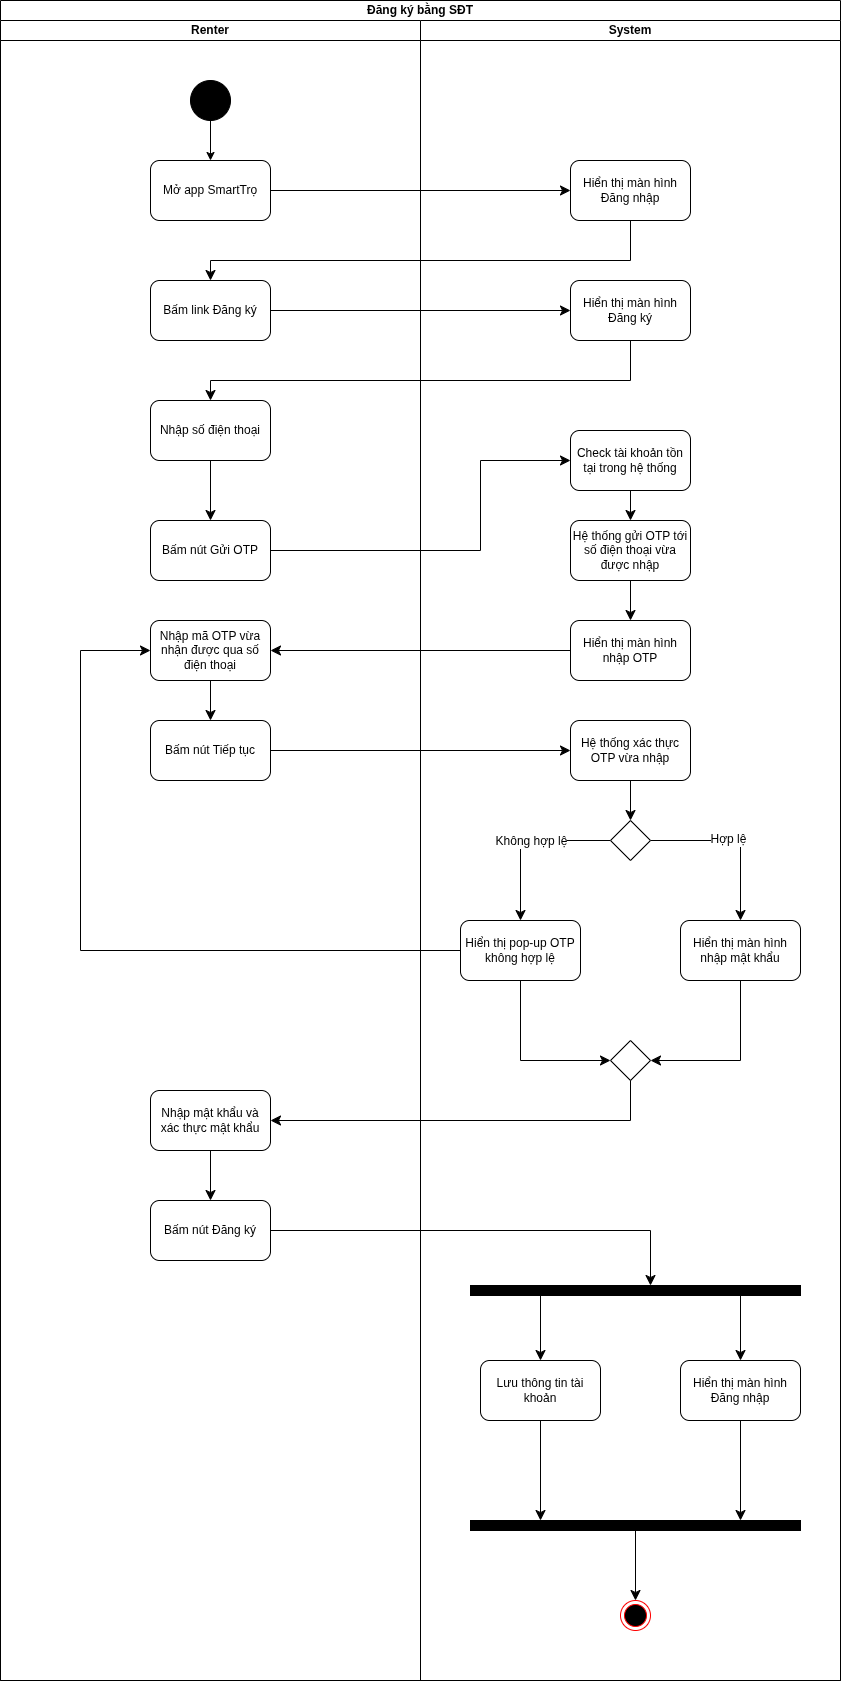

The diagram above was exported from draw.io. Its source (the exported page's mxGraphModel, read from the mxfile embedded in the PNG):
<mxGraphModel dx="1371" dy="811" grid="1" gridSize="10" guides="1" tooltips="1" connect="1" arrows="1" fold="1" page="1" pageScale="1" pageWidth="850" pageHeight="1100" math="0" shadow="0">
  <root>
    <mxCell id="Ke1mENM3ikKIdnPlOIF_-0" />
    <mxCell id="Ke1mENM3ikKIdnPlOIF_-1" parent="Ke1mENM3ikKIdnPlOIF_-0" />
    <mxCell id="Ke1mENM3ikKIdnPlOIF_-2" value="Đăng ký bằng SĐT" style="swimlane;startSize=20;whiteSpace=wrap;html=1;" parent="Ke1mENM3ikKIdnPlOIF_-1" vertex="1">
      <mxGeometry width="840" height="1680" as="geometry" />
    </mxCell>
    <mxCell id="Ke1mENM3ikKIdnPlOIF_-3" value="Renter" style="swimlane;startSize=20;whiteSpace=wrap;html=1;" parent="Ke1mENM3ikKIdnPlOIF_-2" vertex="1">
      <mxGeometry y="20" width="420" height="1660" as="geometry" />
    </mxCell>
    <mxCell id="Ke1mENM3ikKIdnPlOIF_-4" style="edgeStyle=orthogonalEdgeStyle;rounded=0;orthogonalLoop=1;jettySize=auto;html=1;entryX=0.5;entryY=0;entryDx=0;entryDy=0;" parent="Ke1mENM3ikKIdnPlOIF_-3" source="Ke1mENM3ikKIdnPlOIF_-5" target="Ke1mENM3ikKIdnPlOIF_-7" edge="1">
      <mxGeometry relative="1" as="geometry" />
    </mxCell>
    <mxCell id="Ke1mENM3ikKIdnPlOIF_-5" value="" style="ellipse;whiteSpace=wrap;html=1;aspect=fixed;fillColor=#000000;" parent="Ke1mENM3ikKIdnPlOIF_-3" vertex="1">
      <mxGeometry x="190" y="60" width="40" height="40" as="geometry" />
    </mxCell>
    <mxCell id="Ke1mENM3ikKIdnPlOIF_-7" value="Mở app SmartTrọ" style="rounded=1;whiteSpace=wrap;html=1;" parent="Ke1mENM3ikKIdnPlOIF_-3" vertex="1">
      <mxGeometry x="150" y="140" width="120" height="60" as="geometry" />
    </mxCell>
    <mxCell id="8eRr943gss0spf7AQDu7-2" value="Bấm link Đăng ký" style="rounded=1;whiteSpace=wrap;html=1;" parent="Ke1mENM3ikKIdnPlOIF_-3" vertex="1">
      <mxGeometry x="150" y="260" width="120" height="60" as="geometry" />
    </mxCell>
    <mxCell id="8eRr943gss0spf7AQDu7-9" value="" style="edgeStyle=none;curved=1;rounded=0;orthogonalLoop=1;jettySize=auto;html=1;fontSize=12;startSize=8;endSize=8;" parent="Ke1mENM3ikKIdnPlOIF_-3" source="8eRr943gss0spf7AQDu7-6" target="8eRr943gss0spf7AQDu7-8" edge="1">
      <mxGeometry relative="1" as="geometry" />
    </mxCell>
    <mxCell id="8eRr943gss0spf7AQDu7-6" value="Nhập số điện thoại" style="rounded=1;whiteSpace=wrap;html=1;" parent="Ke1mENM3ikKIdnPlOIF_-3" vertex="1">
      <mxGeometry x="150" y="380" width="120" height="60" as="geometry" />
    </mxCell>
    <mxCell id="8eRr943gss0spf7AQDu7-8" value="Bấm nút Gửi OTP" style="rounded=1;whiteSpace=wrap;html=1;" parent="Ke1mENM3ikKIdnPlOIF_-3" vertex="1">
      <mxGeometry x="150" y="500" width="120" height="60" as="geometry" />
    </mxCell>
    <mxCell id="8eRr943gss0spf7AQDu7-12" value="Bấm nút Tiếp tục" style="rounded=1;whiteSpace=wrap;html=1;" parent="Ke1mENM3ikKIdnPlOIF_-3" vertex="1">
      <mxGeometry x="150" y="700" width="120" height="60" as="geometry" />
    </mxCell>
    <mxCell id="8eRr943gss0spf7AQDu7-10" value="Nhập mã OTP vừa nhận được qua số điện thoại" style="rounded=1;whiteSpace=wrap;html=1;" parent="Ke1mENM3ikKIdnPlOIF_-3" vertex="1">
      <mxGeometry x="150" y="600" width="120" height="60" as="geometry" />
    </mxCell>
    <mxCell id="8eRr943gss0spf7AQDu7-13" value="" style="edgeStyle=none;curved=0;rounded=0;orthogonalLoop=1;jettySize=auto;html=1;fontSize=12;startSize=8;endSize=8;" parent="Ke1mENM3ikKIdnPlOIF_-3" source="8eRr943gss0spf7AQDu7-10" target="8eRr943gss0spf7AQDu7-12" edge="1">
      <mxGeometry relative="1" as="geometry" />
    </mxCell>
    <mxCell id="62G0FJVdS8SaGgNECkPI-14" value="" style="edgeStyle=none;curved=0;rounded=0;orthogonalLoop=1;jettySize=auto;html=1;fontSize=12;startSize=8;endSize=8;" parent="Ke1mENM3ikKIdnPlOIF_-3" source="62G0FJVdS8SaGgNECkPI-11" target="62G0FJVdS8SaGgNECkPI-13" edge="1">
      <mxGeometry relative="1" as="geometry" />
    </mxCell>
    <mxCell id="62G0FJVdS8SaGgNECkPI-11" value="Nhập mật khẩu và xác thực mật khẩu" style="rounded=1;whiteSpace=wrap;html=1;" parent="Ke1mENM3ikKIdnPlOIF_-3" vertex="1">
      <mxGeometry x="150" y="1070" width="120" height="60" as="geometry" />
    </mxCell>
    <mxCell id="62G0FJVdS8SaGgNECkPI-13" value="Bấm nút Đăng ký" style="rounded=1;whiteSpace=wrap;html=1;" parent="Ke1mENM3ikKIdnPlOIF_-3" vertex="1">
      <mxGeometry x="150" y="1180" width="120" height="60" as="geometry" />
    </mxCell>
    <mxCell id="Ke1mENM3ikKIdnPlOIF_-44" value="System" style="swimlane;startSize=20;whiteSpace=wrap;html=1;" parent="Ke1mENM3ikKIdnPlOIF_-2" vertex="1">
      <mxGeometry x="420" y="20" width="420" height="1660" as="geometry" />
    </mxCell>
    <mxCell id="8eRr943gss0spf7AQDu7-0" value="Hiển thị màn hình Đăng nhập" style="rounded=1;whiteSpace=wrap;html=1;" parent="Ke1mENM3ikKIdnPlOIF_-44" vertex="1">
      <mxGeometry x="150" y="140" width="120" height="60" as="geometry" />
    </mxCell>
    <mxCell id="8eRr943gss0spf7AQDu7-4" value="Hiển thị màn hình Đăng ký" style="rounded=1;whiteSpace=wrap;html=1;" parent="Ke1mENM3ikKIdnPlOIF_-44" vertex="1">
      <mxGeometry x="150" y="260" width="120" height="60" as="geometry" />
    </mxCell>
    <mxCell id="8eRr943gss0spf7AQDu7-23" value="" style="edgeStyle=none;curved=1;rounded=0;orthogonalLoop=1;jettySize=auto;html=1;fontSize=12;startSize=8;endSize=8;" parent="Ke1mENM3ikKIdnPlOIF_-44" source="8eRr943gss0spf7AQDu7-14" target="8eRr943gss0spf7AQDu7-22" edge="1">
      <mxGeometry relative="1" as="geometry" />
    </mxCell>
    <mxCell id="8eRr943gss0spf7AQDu7-14" value="Hệ thống gửi OTP tới số điện thoại vừa được nhập" style="rounded=1;whiteSpace=wrap;html=1;" parent="Ke1mENM3ikKIdnPlOIF_-44" vertex="1">
      <mxGeometry x="150" y="500" width="120" height="60" as="geometry" />
    </mxCell>
    <mxCell id="8eRr943gss0spf7AQDu7-22" value="Hiển thị màn hình nhập OTP" style="rounded=1;whiteSpace=wrap;html=1;" parent="Ke1mENM3ikKIdnPlOIF_-44" vertex="1">
      <mxGeometry x="150" y="600" width="120" height="60" as="geometry" />
    </mxCell>
    <mxCell id="8eRr943gss0spf7AQDu7-18" value="Hệ thống xác thực OTP vừa nhập" style="rounded=1;whiteSpace=wrap;html=1;" parent="Ke1mENM3ikKIdnPlOIF_-44" vertex="1">
      <mxGeometry x="150" y="700" width="120" height="60" as="geometry" />
    </mxCell>
    <mxCell id="8eRr943gss0spf7AQDu7-21" value="" style="edgeStyle=none;curved=0;rounded=0;orthogonalLoop=1;jettySize=auto;html=1;fontSize=12;startSize=8;endSize=8;entryX=0.5;entryY=0;entryDx=0;entryDy=0;" parent="Ke1mENM3ikKIdnPlOIF_-44" source="8eRr943gss0spf7AQDu7-18" target="62G0FJVdS8SaGgNECkPI-0" edge="1">
      <mxGeometry relative="1" as="geometry">
        <mxPoint x="210" y="800" as="targetPoint" />
      </mxGeometry>
    </mxCell>
    <mxCell id="62G0FJVdS8SaGgNECkPI-2" style="edgeStyle=none;curved=0;rounded=0;orthogonalLoop=1;jettySize=auto;html=1;entryX=0.5;entryY=0;entryDx=0;entryDy=0;fontSize=12;startSize=8;endSize=8;exitX=0;exitY=0.5;exitDx=0;exitDy=0;" parent="Ke1mENM3ikKIdnPlOIF_-44" source="62G0FJVdS8SaGgNECkPI-0" target="62G0FJVdS8SaGgNECkPI-1" edge="1">
      <mxGeometry relative="1" as="geometry">
        <Array as="points">
          <mxPoint x="100" y="820" />
        </Array>
      </mxGeometry>
    </mxCell>
    <mxCell id="62G0FJVdS8SaGgNECkPI-3" value="Không hợp lệ" style="edgeLabel;html=1;align=center;verticalAlign=middle;resizable=0;points=[];fontSize=12;" parent="62G0FJVdS8SaGgNECkPI-2" connectable="0" vertex="1">
      <mxGeometry x="-0.2076" relative="1" as="geometry">
        <mxPoint x="-13" as="offset" />
      </mxGeometry>
    </mxCell>
    <mxCell id="62G0FJVdS8SaGgNECkPI-5" style="edgeStyle=none;curved=0;rounded=0;orthogonalLoop=1;jettySize=auto;html=1;entryX=0.5;entryY=0;entryDx=0;entryDy=0;fontSize=12;startSize=8;endSize=8;exitX=1;exitY=0.5;exitDx=0;exitDy=0;" parent="Ke1mENM3ikKIdnPlOIF_-44" source="62G0FJVdS8SaGgNECkPI-0" target="62G0FJVdS8SaGgNECkPI-4" edge="1">
      <mxGeometry relative="1" as="geometry">
        <Array as="points">
          <mxPoint x="320" y="820" />
        </Array>
      </mxGeometry>
    </mxCell>
    <mxCell id="62G0FJVdS8SaGgNECkPI-6" value="Hợp lệ" style="edgeLabel;html=1;align=center;verticalAlign=middle;resizable=0;points=[];fontSize=12;" parent="62G0FJVdS8SaGgNECkPI-5" connectable="0" vertex="1">
      <mxGeometry x="-0.0895" y="2" relative="1" as="geometry">
        <mxPoint as="offset" />
      </mxGeometry>
    </mxCell>
    <mxCell id="62G0FJVdS8SaGgNECkPI-0" value="" style="rhombus;whiteSpace=wrap;html=1;" parent="Ke1mENM3ikKIdnPlOIF_-44" vertex="1">
      <mxGeometry x="190" y="800" width="40" height="40" as="geometry" />
    </mxCell>
    <mxCell id="62G0FJVdS8SaGgNECkPI-9" style="edgeStyle=none;curved=0;rounded=0;orthogonalLoop=1;jettySize=auto;html=1;entryX=0;entryY=0.5;entryDx=0;entryDy=0;fontSize=12;startSize=8;endSize=8;exitX=0.5;exitY=1;exitDx=0;exitDy=0;" parent="Ke1mENM3ikKIdnPlOIF_-44" source="62G0FJVdS8SaGgNECkPI-1" target="62G0FJVdS8SaGgNECkPI-8" edge="1">
      <mxGeometry relative="1" as="geometry">
        <Array as="points">
          <mxPoint x="100" y="1040" />
        </Array>
      </mxGeometry>
    </mxCell>
    <mxCell id="62G0FJVdS8SaGgNECkPI-1" value="Hiển thị pop-up OTP không hợp lệ" style="rounded=1;whiteSpace=wrap;html=1;" parent="Ke1mENM3ikKIdnPlOIF_-44" vertex="1">
      <mxGeometry x="40" y="900" width="120" height="60" as="geometry" />
    </mxCell>
    <mxCell id="62G0FJVdS8SaGgNECkPI-10" style="edgeStyle=none;curved=0;rounded=0;orthogonalLoop=1;jettySize=auto;html=1;entryX=1;entryY=0.5;entryDx=0;entryDy=0;fontSize=12;startSize=8;endSize=8;" parent="Ke1mENM3ikKIdnPlOIF_-44" source="62G0FJVdS8SaGgNECkPI-4" target="62G0FJVdS8SaGgNECkPI-8" edge="1">
      <mxGeometry relative="1" as="geometry">
        <Array as="points">
          <mxPoint x="320" y="1040" />
        </Array>
      </mxGeometry>
    </mxCell>
    <mxCell id="62G0FJVdS8SaGgNECkPI-4" value="Hiển thị màn hình nhập mật khẩu" style="rounded=1;whiteSpace=wrap;html=1;" parent="Ke1mENM3ikKIdnPlOIF_-44" vertex="1">
      <mxGeometry x="260" y="900" width="120" height="60" as="geometry" />
    </mxCell>
    <mxCell id="62G0FJVdS8SaGgNECkPI-8" value="" style="rhombus;whiteSpace=wrap;html=1;" parent="Ke1mENM3ikKIdnPlOIF_-44" vertex="1">
      <mxGeometry x="190" y="1020" width="40" height="40" as="geometry" />
    </mxCell>
    <mxCell id="62G0FJVdS8SaGgNECkPI-17" value="" style="html=1;points=[[0,0,0,0,5],[0,1,0,0,-5],[1,0,0,0,5],[1,1,0,0,-5]];perimeter=orthogonalPerimeter;outlineConnect=0;targetShapes=umlLifeline;portConstraint=eastwest;newEdgeStyle={&quot;curved&quot;:0,&quot;rounded&quot;:0};direction=south;fillColor=#000000;" parent="Ke1mENM3ikKIdnPlOIF_-44" vertex="1">
      <mxGeometry x="50" y="1265" width="330" height="10" as="geometry" />
    </mxCell>
    <mxCell id="62G0FJVdS8SaGgNECkPI-20" style="edgeStyle=none;curved=0;rounded=0;orthogonalLoop=1;jettySize=auto;html=1;fontSize=12;startSize=8;endSize=8;endArrow=none;startFill=1;startArrow=classic;" parent="Ke1mENM3ikKIdnPlOIF_-44" source="62G0FJVdS8SaGgNECkPI-18" target="62G0FJVdS8SaGgNECkPI-17" edge="1">
      <mxGeometry relative="1" as="geometry" />
    </mxCell>
    <mxCell id="62G0FJVdS8SaGgNECkPI-23" style="edgeStyle=none;curved=1;rounded=0;orthogonalLoop=1;jettySize=auto;html=1;fontSize=12;startSize=8;endSize=8;" parent="Ke1mENM3ikKIdnPlOIF_-44" source="62G0FJVdS8SaGgNECkPI-18" target="62G0FJVdS8SaGgNECkPI-22" edge="1">
      <mxGeometry relative="1" as="geometry" />
    </mxCell>
    <mxCell id="62G0FJVdS8SaGgNECkPI-18" value="Lưu thông tin tài khoản" style="rounded=1;whiteSpace=wrap;html=1;" parent="Ke1mENM3ikKIdnPlOIF_-44" vertex="1">
      <mxGeometry x="60" y="1340" width="120" height="60" as="geometry" />
    </mxCell>
    <mxCell id="62G0FJVdS8SaGgNECkPI-21" style="edgeStyle=none;curved=0;rounded=0;orthogonalLoop=1;jettySize=auto;html=1;fontSize=12;startSize=8;endSize=8;endArrow=none;startFill=1;startArrow=classic;" parent="Ke1mENM3ikKIdnPlOIF_-44" source="62G0FJVdS8SaGgNECkPI-19" target="62G0FJVdS8SaGgNECkPI-17" edge="1">
      <mxGeometry relative="1" as="geometry" />
    </mxCell>
    <mxCell id="62G0FJVdS8SaGgNECkPI-24" style="edgeStyle=none;curved=1;rounded=0;orthogonalLoop=1;jettySize=auto;html=1;fontSize=12;startSize=8;endSize=8;" parent="Ke1mENM3ikKIdnPlOIF_-44" source="62G0FJVdS8SaGgNECkPI-19" target="62G0FJVdS8SaGgNECkPI-22" edge="1">
      <mxGeometry relative="1" as="geometry" />
    </mxCell>
    <mxCell id="62G0FJVdS8SaGgNECkPI-19" value="Hiển thị màn hình Đăng nhập" style="rounded=1;whiteSpace=wrap;html=1;" parent="Ke1mENM3ikKIdnPlOIF_-44" vertex="1">
      <mxGeometry x="260" y="1340" width="120" height="60" as="geometry" />
    </mxCell>
    <mxCell id="62G0FJVdS8SaGgNECkPI-22" value="" style="html=1;points=[[0,0,0,0,5],[0,1,0,0,-5],[1,0,0,0,5],[1,1,0,0,-5]];perimeter=orthogonalPerimeter;outlineConnect=0;targetShapes=umlLifeline;portConstraint=eastwest;newEdgeStyle={&quot;curved&quot;:0,&quot;rounded&quot;:0};direction=south;fillColor=#000000;" parent="Ke1mENM3ikKIdnPlOIF_-44" vertex="1">
      <mxGeometry x="50" y="1500" width="330" height="10" as="geometry" />
    </mxCell>
    <mxCell id="62G0FJVdS8SaGgNECkPI-26" style="edgeStyle=none;curved=0;rounded=0;orthogonalLoop=1;jettySize=auto;html=1;fontSize=12;startSize=8;endSize=8;endArrow=none;startFill=1;startArrow=classic;" parent="Ke1mENM3ikKIdnPlOIF_-44" source="Ke1mENM3ikKIdnPlOIF_-43" target="62G0FJVdS8SaGgNECkPI-22" edge="1">
      <mxGeometry relative="1" as="geometry" />
    </mxCell>
    <mxCell id="Ke1mENM3ikKIdnPlOIF_-43" value="" style="ellipse;html=1;shape=endState;fillColor=#000000;strokeColor=#ff0000;" parent="Ke1mENM3ikKIdnPlOIF_-44" vertex="1">
      <mxGeometry x="200" y="1580" width="30" height="30" as="geometry" />
    </mxCell>
    <mxCell id="aJ25MjYCsSjSJg_o7QVp-1" style="edgeStyle=none;curved=1;rounded=0;orthogonalLoop=1;jettySize=auto;html=1;entryX=0.5;entryY=0;entryDx=0;entryDy=0;fontSize=12;startSize=8;endSize=8;" parent="Ke1mENM3ikKIdnPlOIF_-44" source="aJ25MjYCsSjSJg_o7QVp-0" target="8eRr943gss0spf7AQDu7-14" edge="1">
      <mxGeometry relative="1" as="geometry" />
    </mxCell>
    <mxCell id="aJ25MjYCsSjSJg_o7QVp-0" value="Check tài khoản tồn tại trong hệ thống" style="rounded=1;whiteSpace=wrap;html=1;" parent="Ke1mENM3ikKIdnPlOIF_-44" vertex="1">
      <mxGeometry x="150" y="410" width="120" height="60" as="geometry" />
    </mxCell>
    <mxCell id="8eRr943gss0spf7AQDu7-1" value="" style="edgeStyle=none;curved=0;rounded=0;orthogonalLoop=1;jettySize=auto;html=1;fontSize=12;startSize=8;endSize=8;" parent="Ke1mENM3ikKIdnPlOIF_-2" source="Ke1mENM3ikKIdnPlOIF_-7" target="8eRr943gss0spf7AQDu7-0" edge="1">
      <mxGeometry relative="1" as="geometry" />
    </mxCell>
    <mxCell id="8eRr943gss0spf7AQDu7-3" value="" style="edgeStyle=none;curved=0;rounded=0;orthogonalLoop=1;jettySize=auto;html=1;fontSize=12;startSize=8;endSize=8;" parent="Ke1mENM3ikKIdnPlOIF_-2" source="8eRr943gss0spf7AQDu7-0" target="8eRr943gss0spf7AQDu7-2" edge="1">
      <mxGeometry relative="1" as="geometry">
        <Array as="points">
          <mxPoint x="630" y="260" />
          <mxPoint x="210" y="260" />
        </Array>
      </mxGeometry>
    </mxCell>
    <mxCell id="8eRr943gss0spf7AQDu7-5" value="" style="edgeStyle=none;curved=0;rounded=0;orthogonalLoop=1;jettySize=auto;html=1;fontSize=12;startSize=8;endSize=8;" parent="Ke1mENM3ikKIdnPlOIF_-2" source="8eRr943gss0spf7AQDu7-2" target="8eRr943gss0spf7AQDu7-4" edge="1">
      <mxGeometry relative="1" as="geometry" />
    </mxCell>
    <mxCell id="8eRr943gss0spf7AQDu7-7" value="" style="edgeStyle=none;curved=0;rounded=0;orthogonalLoop=1;jettySize=auto;html=1;fontSize=12;startSize=8;endSize=8;" parent="Ke1mENM3ikKIdnPlOIF_-2" source="8eRr943gss0spf7AQDu7-4" target="8eRr943gss0spf7AQDu7-6" edge="1">
      <mxGeometry relative="1" as="geometry">
        <Array as="points">
          <mxPoint x="630" y="380" />
          <mxPoint x="210" y="380" />
        </Array>
      </mxGeometry>
    </mxCell>
    <mxCell id="8eRr943gss0spf7AQDu7-15" value="" style="edgeStyle=none;curved=0;rounded=0;orthogonalLoop=1;jettySize=auto;html=1;fontSize=12;startSize=8;endSize=8;entryX=0;entryY=0.5;entryDx=0;entryDy=0;" parent="Ke1mENM3ikKIdnPlOIF_-2" source="8eRr943gss0spf7AQDu7-8" target="aJ25MjYCsSjSJg_o7QVp-0" edge="1">
      <mxGeometry relative="1" as="geometry">
        <Array as="points">
          <mxPoint x="480" y="550" />
          <mxPoint x="480" y="460" />
        </Array>
      </mxGeometry>
    </mxCell>
    <mxCell id="8eRr943gss0spf7AQDu7-24" style="edgeStyle=none;curved=0;rounded=0;orthogonalLoop=1;jettySize=auto;html=1;entryX=1;entryY=0.5;entryDx=0;entryDy=0;fontSize=12;startSize=8;endSize=8;" parent="Ke1mENM3ikKIdnPlOIF_-2" source="8eRr943gss0spf7AQDu7-22" target="8eRr943gss0spf7AQDu7-10" edge="1">
      <mxGeometry relative="1" as="geometry" />
    </mxCell>
    <mxCell id="8eRr943gss0spf7AQDu7-19" value="" style="edgeStyle=none;curved=0;rounded=0;orthogonalLoop=1;jettySize=auto;html=1;fontSize=12;startSize=8;endSize=8;" parent="Ke1mENM3ikKIdnPlOIF_-2" source="8eRr943gss0spf7AQDu7-12" target="8eRr943gss0spf7AQDu7-18" edge="1">
      <mxGeometry relative="1" as="geometry" />
    </mxCell>
    <mxCell id="62G0FJVdS8SaGgNECkPI-7" style="edgeStyle=none;curved=0;rounded=0;orthogonalLoop=1;jettySize=auto;html=1;entryX=0;entryY=0.5;entryDx=0;entryDy=0;fontSize=12;startSize=8;endSize=8;" parent="Ke1mENM3ikKIdnPlOIF_-2" source="62G0FJVdS8SaGgNECkPI-1" target="8eRr943gss0spf7AQDu7-10" edge="1">
      <mxGeometry relative="1" as="geometry">
        <Array as="points">
          <mxPoint x="80" y="950" />
          <mxPoint x="80" y="650" />
        </Array>
      </mxGeometry>
    </mxCell>
    <mxCell id="62G0FJVdS8SaGgNECkPI-12" style="edgeStyle=none;curved=0;rounded=0;orthogonalLoop=1;jettySize=auto;html=1;entryX=1;entryY=0.5;entryDx=0;entryDy=0;fontSize=12;startSize=8;endSize=8;" parent="Ke1mENM3ikKIdnPlOIF_-2" source="62G0FJVdS8SaGgNECkPI-8" target="62G0FJVdS8SaGgNECkPI-11" edge="1">
      <mxGeometry relative="1" as="geometry">
        <Array as="points">
          <mxPoint x="630" y="1120" />
        </Array>
      </mxGeometry>
    </mxCell>
    <mxCell id="62G0FJVdS8SaGgNECkPI-16" value="" style="edgeStyle=none;curved=0;rounded=0;orthogonalLoop=1;jettySize=auto;html=1;fontSize=12;startSize=8;endSize=8;exitX=1;exitY=0.5;exitDx=0;exitDy=0;" parent="Ke1mENM3ikKIdnPlOIF_-2" source="62G0FJVdS8SaGgNECkPI-13" target="62G0FJVdS8SaGgNECkPI-17" edge="1">
      <mxGeometry relative="1" as="geometry">
        <mxPoint x="210" y="1380" as="targetPoint" />
        <Array as="points">
          <mxPoint x="650" y="1230" />
        </Array>
      </mxGeometry>
    </mxCell>
  </root>
</mxGraphModel>